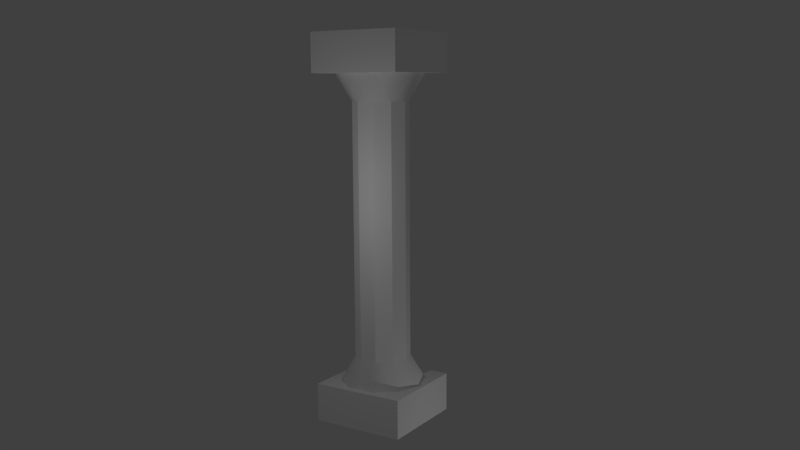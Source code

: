 # Source: Column_Made_By_Tyro_Smith.blend  (saved by Blender 2.67.1; exported with 4.5.12 LTS)
import bpy
from mathutils import Matrix  # noqa: F401  (used for matrix-valued properties, if any)

bpy.ops.wm.read_factory_settings(use_empty=True)
scene = bpy.context.scene
scene.name = 'Scene'

# ---- collections
col_collection_1 = bpy.data.collections.new('Collection 1'); scene.collection.children.link(col_collection_1)

# ---- materials (node trees are filled in below, after node groups)
mat_material_001 = bpy.data.materials.new('Material.001')
mat_material_001.alpha_threshold = 0.0
mat_material_001.use_transparent_shadow = False
mat_material_001.diffuse_color = (1.0, 1.0, 1.0, 1.0)
mat_material_001.roughness = 0.5
mat_material_001.line_color = (0.0, 0.0, 0.0, 1.0)

# ---- material node trees

# ---- world
world_world = bpy.data.worlds.new('World'); scene.world = world_world
world_world.color = (0.05088, 0.05088, 0.05088)
world_world.use_sun_shadow = False
world_world.sun_shadow_jitter_overblur = 0.0
world_world.cycles.sampling_method = 'MANUAL'
world_world.cycles.sample_map_resolution = 256

# ---- cameras
cam_camera = bpy.data.cameras.new('Camera')
cam_camera.clip_end = 100.0
cam_camera.lens = 35.0
cam_camera.sensor_width = 32.0
cam_camera.sensor_height = 18.0
cam_camera.ortho_scale = 7.314
cam_camera.dof.focus_distance = 0.0
cam_camera.dof.aperture_fstop = 128.0

# ---- lights
light_point = bpy.data.lights.new('Point', 'POINT')
light_point.transmission_factor = 0.0
light_point.energy = 100.0
light_point.shadow_buffer_clip_start = 0.5
light_point.shadow_soft_size = 0.1
light_point.shadow_maximum_resolution = 0.006
light_point.use_absolute_resolution = True
light_point.cycles.use_multiple_importance_sampling = False
light_lamp = bpy.data.lights.new('Lamp', 'POINT')
light_lamp.transmission_factor = 0.0
light_lamp.cutoff_distance = 30.0
light_lamp.energy = 100.0
light_lamp.shadow_buffer_clip_start = 1.001
light_lamp.shadow_soft_size = 0.1
light_lamp.shadow_maximum_resolution = 0.006
light_lamp.use_absolute_resolution = True
light_lamp.cycles.use_multiple_importance_sampling = False

# ---- meshes
me_cylinder_002 = bpy.data.meshes.new('Cylinder.002')
me_cylinder_002.from_pydata([(0.0, 1.0, -1.0), (0.0, 1.0, 1.0), (0.5878, 0.809, -1.0), (0.5878, 0.809, 1.0), (0.9511, 0.309, -1.0), (0.9511, 0.309, 1.0), (0.9511, -0.309, -1.0), (0.9511, -0.309, 1.0), (0.5878, -0.809, -1.0), (0.5878, -0.809, 1.0), (-8.742e-08, -1.0, -1.0), (-8.742e-08, -1.0, 1.0), (-0.5878, -0.809, -1.0), (-0.5878, -0.809, 1.0), (-0.9511, -0.309, -1.0), (-0.9511, -0.309, 1.0), (-0.9511, 0.309, -1.0), (-0.9511, 0.309, 1.0), (-0.5878, 0.809, -1.0), (-0.5878, 0.809, 1.0), (1.861e-07, 1.6, -1.219), (0.9405, 1.294, -1.219), (1.522, 0.4944, -1.219), (1.522, -0.4944, -1.219), (0.9405, -1.294, -1.219), (4.625e-08, -1.6, -1.219), (-0.9405, -1.294, -1.219), (-1.522, -0.4944, -1.219), (-1.522, 0.4944, -1.219), (-0.9405, 1.294, -1.219), (1.861e-07, 1.6, 1.219), (0.9405, 1.294, 1.219), (1.522, 0.4944, 1.219), (1.522, -0.4944, 1.219), (0.9405, -1.294, 1.219), (4.625e-08, -1.6, 1.219), (-0.9405, -1.294, 1.219), (-1.522, -0.4944, 1.219), (-1.522, 0.4944, 1.219), (-0.9405, 1.294, 1.219)], [], [(0, 1, 3, 2), (2, 3, 5, 4), (4, 5, 7, 6), (6, 7, 9, 8), (8, 9, 11, 10), (10, 11, 13, 12), (12, 13, 15, 14), (14, 15, 17, 16), (1, 19, 39, 30), (18, 19, 1, 0), (16, 17, 19, 18), (8, 10, 25, 24), (20, 21, 22, 23, 24, 25, 26, 27, 28, 29), (12, 14, 27, 26), (16, 18, 29, 28), (2, 4, 22, 21), (6, 8, 24, 23), (0, 2, 21, 20), (10, 12, 26, 25), (14, 16, 28, 27), (18, 0, 20, 29), (4, 6, 23, 22), (31, 30, 39, 38, 37, 36, 35, 34, 33, 32), (7, 5, 32, 33), (11, 9, 34, 35), (15, 13, 36, 37), (19, 17, 38, 39), (5, 3, 31, 32), (9, 7, 33, 34), (3, 1, 30, 31), (13, 11, 35, 36), (17, 15, 37, 38)])
me_cylinder_002.polygons.foreach_set('use_smooth', [0, 0, 0, 0, 0, 0, 0, 0, 1, 0, 0, 1, 1, 1, 1, 1, 1, 1, 1, 1, 1, 1, 1, 1, 1, 1, 1, 1, 1, 1, 1, 1])
me_cylinder_002.materials.append(mat_material_001)
me_cylinder_002.use_remesh_preserve_volume = False
me_cylinder_002.use_remesh_preserve_attributes = False
me_cylinder_002.use_mirror_vertex_groups = False
me_cylinder_002.update()
me_cube_002 = bpy.data.meshes.new('Cube.002')
me_cube_002.from_pydata([(-1.0, -1.0, -1.0), (-1.0, 1.0, -1.0), (1.0, 1.0, -1.0), (1.0, -1.0, -1.0), (-1.0, -1.0, 1.0), (-1.0, 1.0, 1.0), (1.0, 1.0, 1.0), (1.0, -1.0, 1.0)], [], [(4, 5, 1, 0), (5, 6, 2, 1), (6, 7, 3, 2), (7, 4, 0, 3), (0, 1, 2, 3), (7, 6, 5, 4)])
me_cube_002.materials.append(mat_material_001)
me_cube_002.use_remesh_preserve_volume = False
me_cube_002.use_remesh_preserve_attributes = False
me_cube_002.use_mirror_vertex_groups = False
me_cube_002.update()
me_cube_001 = bpy.data.meshes.new('Cube.001')
me_cube_001.from_pydata([(-1.0, -1.0, -1.0), (-1.0, 1.0, -1.0), (1.0, 1.0, -1.0), (1.0, -1.0, -1.0), (-1.0, -1.0, 1.0), (-1.0, 1.0, 1.0), (1.0, 1.0, 1.0), (1.0, -1.0, 1.0)], [], [(4, 5, 1, 0), (5, 6, 2, 1), (6, 7, 3, 2), (7, 4, 0, 3), (0, 1, 2, 3), (7, 6, 5, 4)])
me_cube_001.materials.append(mat_material_001)
me_cube_001.use_remesh_preserve_volume = False
me_cube_001.use_remesh_preserve_attributes = False
me_cube_001.use_mirror_vertex_groups = False
me_cube_001.update()

# ---- objects
ob_point = bpy.data.objects.new('Point', light_point)
ob_cylinder_001 = bpy.data.objects.new('Cylinder.001', me_cylinder_002)
ob_cube_001 = bpy.data.objects.new('Cube.001', me_cube_002)
ob_cube = bpy.data.objects.new('Cube', me_cube_001)
ob_lamp = bpy.data.objects.new('Lamp', light_lamp)
ob_camera = bpy.data.objects.new('Camera', cam_camera)

# ---- transforms, parenting, visibility, modifiers, constraints
ob_point.location = (0.0, 7.39, -7.033)
ob_point.lineart.crease_threshold = 0.0
ob_cylinder_001.location = (0.0, 0.001576, 0.0)
ob_cylinder_001.scale = (1.0, 1.0, 4.576)
ob_cylinder_001.lineart.crease_threshold = 0.0
ob_cube_001.location = (0.0, 0.0, -6.18)
ob_cube_001.scale = (1.7, 1.7, 0.6926)
ob_cube_001.lineart.crease_threshold = 0.0
ob_cube.location = (0.0, 0.0, 6.218)
ob_cube.scale = (1.7, 1.7, 0.6926)
ob_cube.lineart.crease_threshold = 0.0
ob_lamp.location = (5.208, 1.005, 1.541)
ob_lamp.rotation_euler = (0.6503, 0.05522, 1.866)
ob_lamp.lock_rotations_4d = False
ob_lamp.empty_display_type = 'ARROWS'
ob_lamp.color = (0.0, 0.0, 0.0, 0.0)
ob_lamp.lineart.crease_threshold = 0.0
ob_camera.location = (25.64, 16.99, 5.086)
ob_camera.rotation_euler = (1.413, 0.00586, 2.134)
ob_camera.lock_rotations_4d = False
ob_camera.empty_display_type = 'ARROWS'
ob_camera.color = (0.0, 0.0, 0.0, 0.0)
ob_camera.display_type = 'WIRE'
ob_camera.lineart.crease_threshold = 0.0

# ---- collection membership
col_collection_1.objects.link(ob_point)
col_collection_1.objects.link(ob_cylinder_001)
col_collection_1.objects.link(ob_cube_001)
col_collection_1.objects.link(ob_cube)
col_collection_1.objects.link(ob_lamp)
col_collection_1.objects.link(ob_camera)

# ---- scene / render settings (as saved in the file)
scene.camera = ob_camera
scene.frame_start = 1; scene.frame_end = 250; scene.frame_set(1)
scene.render.engine = 'BLENDER_EEVEE_NEXT'
scene.render.image_settings.color_mode = 'RGB'
scene.render.image_settings.color_depth = '16'
scene.render.image_settings.compression = 90
scene.render.resolution_percentage = 50
scene.render.dither_intensity = 0.0
scene.cycles.use_denoising = False
scene.cycles.samples = 10
scene.cycles.sampling_pattern = 'TABULATED_SOBOL'
scene.cycles.light_sampling_threshold = 0.0
scene.cycles.use_adaptive_sampling = False
scene.cycles.use_light_tree = False
scene.cycles.blur_glossy = 0.0
scene.cycles.volume_bounces = 1
scene.cycles.pixel_filter_type = 'GAUSSIAN'
scene.cycles.sample_clamp_indirect = 0.0
scene.view_settings.view_transform = 'Standard'
bpy.context.view_layer.update()
